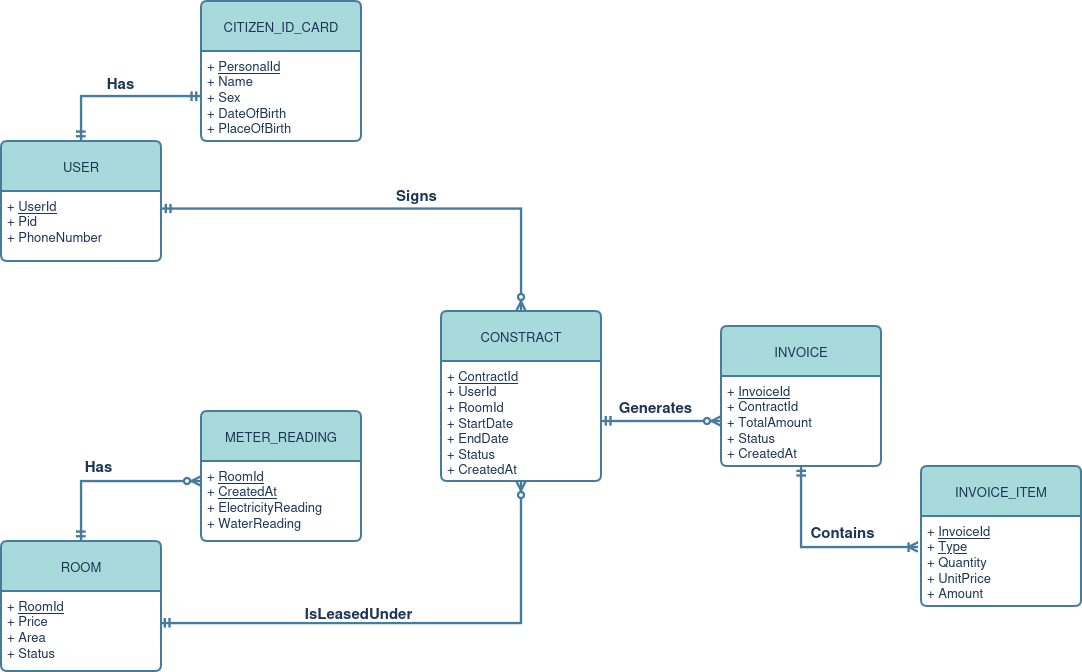

The diagram above was exported from draw.io. Its source (the exported page's mxGraphModel, read from the mxfile embedded in the PNG):
<mxGraphModel dx="1505" dy="687" grid="0" gridSize="10" guides="1" tooltips="1" connect="1" arrows="1" fold="1" page="1" pageScale="1" pageWidth="1169" pageHeight="827" background="none" math="0" shadow="0">
  <root>
    <mxCell id="0" />
    <mxCell id="1" parent="0" />
    <mxCell id="GeVw2E08e0nAGj-nqMx9-1" parent="1" style="swimlane;childLayout=stackLayout;horizontal=1;startSize=50;horizontalStack=0;rounded=1;fontSize=13;fontStyle=0;strokeWidth=2;resizeParent=0;resizeLast=1;shadow=0;dashed=0;align=center;arcSize=4;whiteSpace=wrap;html=1;fillColor=#A8DADC;strokeColor=#457B9D;labelBackgroundColor=none;fontColor=#1D3557;" value="USER" vertex="1">
      <mxGeometry height="120" width="160" x="40" y="150" as="geometry" />
    </mxCell>
    <mxCell id="GeVw2E08e0nAGj-nqMx9-2" parent="GeVw2E08e0nAGj-nqMx9-1" style="align=left;strokeColor=none;fillColor=none;spacingLeft=4;spacingRight=4;fontSize=13;verticalAlign=top;resizable=0;rotatable=0;part=1;html=1;whiteSpace=wrap;labelBackgroundColor=none;fontColor=#1D3557;" value="+ &lt;u&gt;UserId&lt;/u&gt;&lt;br&gt;+ Pid&lt;br&gt;&lt;div&gt;+ PhoneNumber&lt;/div&gt;" vertex="1">
      <mxGeometry height="70" width="160" y="50" as="geometry" />
    </mxCell>
    <mxCell id="GeVw2E08e0nAGj-nqMx9-3" parent="1" style="swimlane;childLayout=stackLayout;horizontal=1;startSize=50;horizontalStack=0;rounded=1;fontSize=13;fontStyle=0;strokeWidth=2;resizeParent=0;resizeLast=1;shadow=0;dashed=0;align=center;arcSize=4;whiteSpace=wrap;html=1;labelBackgroundColor=none;fillColor=#A8DADC;strokeColor=#457B9D;fontColor=#1D3557;" value="CITIZEN_ID_CARD" vertex="1">
      <mxGeometry height="140" width="160" x="240" y="10" as="geometry" />
    </mxCell>
    <mxCell id="GeVw2E08e0nAGj-nqMx9-4" parent="GeVw2E08e0nAGj-nqMx9-3" style="align=left;strokeColor=none;fillColor=none;spacingLeft=4;spacingRight=4;fontSize=13;verticalAlign=top;resizable=0;rotatable=0;part=1;html=1;whiteSpace=wrap;labelBackgroundColor=none;fontColor=#1D3557;" value="+ &lt;u&gt;PersonalId&lt;/u&gt;&lt;br&gt;&lt;div&gt;+ Name&lt;/div&gt;&lt;div&gt;+ Sex&lt;/div&gt;&lt;div&gt;+ DateOfBirth&lt;/div&gt;+ PlaceOfBirth" vertex="1">
      <mxGeometry height="90" width="160" y="50" as="geometry" />
    </mxCell>
    <mxCell id="GeVw2E08e0nAGj-nqMx9-7" parent="1" style="swimlane;childLayout=stackLayout;horizontal=1;startSize=50;horizontalStack=0;rounded=1;fontSize=13;fontStyle=0;strokeWidth=2;resizeParent=0;resizeLast=1;shadow=0;dashed=0;align=center;arcSize=4;whiteSpace=wrap;html=1;labelBackgroundColor=none;fillColor=#A8DADC;strokeColor=#457B9D;fontColor=#1D3557;" value="ROOM" vertex="1">
      <mxGeometry height="130" width="160" x="40" y="550" as="geometry" />
    </mxCell>
    <mxCell id="GeVw2E08e0nAGj-nqMx9-8" parent="GeVw2E08e0nAGj-nqMx9-7" style="align=left;strokeColor=none;fillColor=none;spacingLeft=4;spacingRight=4;fontSize=13;verticalAlign=top;resizable=0;rotatable=0;part=1;html=1;whiteSpace=wrap;labelBackgroundColor=none;fontColor=#1D3557;" value="+ &lt;u&gt;RoomId&lt;/u&gt;&lt;br&gt;+ Price&lt;br&gt;&lt;div&gt;+ Area&lt;/div&gt;&lt;div&gt;+ Status&lt;/div&gt;" vertex="1">
      <mxGeometry height="80" width="160" y="50" as="geometry" />
    </mxCell>
    <mxCell id="GeVw2E08e0nAGj-nqMx9-21" parent="1" style="swimlane;childLayout=stackLayout;horizontal=1;startSize=50;horizontalStack=0;rounded=1;fontSize=13;fontStyle=0;strokeWidth=2;resizeParent=0;resizeLast=1;shadow=0;dashed=0;align=center;arcSize=4;whiteSpace=wrap;html=1;labelBackgroundColor=none;fillColor=#A8DADC;strokeColor=#457B9D;fontColor=#1D3557;" value="CONSTRACT" vertex="1">
      <mxGeometry height="170" width="160" x="480" y="320" as="geometry" />
    </mxCell>
    <mxCell id="GeVw2E08e0nAGj-nqMx9-22" parent="GeVw2E08e0nAGj-nqMx9-21" style="align=left;strokeColor=none;fillColor=none;spacingLeft=4;spacingRight=4;fontSize=13;verticalAlign=top;resizable=0;rotatable=0;part=1;html=1;whiteSpace=wrap;labelBackgroundColor=none;fontColor=#1D3557;" value="+ &lt;u&gt;ContractId&lt;/u&gt;&lt;br&gt;+ UserId&lt;br&gt;&lt;div&gt;+ RoomId&lt;/div&gt;&lt;div&gt;+ StartDate&lt;/div&gt;&lt;div&gt;+ EndDate&lt;br&gt;+ Status&lt;/div&gt;&lt;div&gt;+ CreatedAt&lt;/div&gt;" vertex="1">
      <mxGeometry height="120" width="160" y="50" as="geometry" />
    </mxCell>
    <mxCell id="GeVw2E08e0nAGj-nqMx9-23" parent="1" style="swimlane;childLayout=stackLayout;horizontal=1;startSize=50;horizontalStack=0;rounded=1;fontSize=13;fontStyle=0;strokeWidth=2;resizeParent=0;resizeLast=1;shadow=0;dashed=0;align=center;arcSize=4;whiteSpace=wrap;html=1;labelBackgroundColor=none;fillColor=#A8DADC;strokeColor=#457B9D;fontColor=#1D3557;" value="INVOICE" vertex="1">
      <mxGeometry height="140" width="160" x="760" y="335" as="geometry" />
    </mxCell>
    <mxCell id="GeVw2E08e0nAGj-nqMx9-24" parent="GeVw2E08e0nAGj-nqMx9-23" style="align=left;strokeColor=none;fillColor=none;spacingLeft=4;spacingRight=4;fontSize=13;verticalAlign=top;resizable=0;rotatable=0;part=1;html=1;whiteSpace=wrap;labelBackgroundColor=none;fontColor=#1D3557;" value="+ &lt;u&gt;InvoiceId&lt;/u&gt;&lt;br&gt;&lt;div&gt;+ ContractId&lt;/div&gt;&lt;div&gt;+ TotalAmount&lt;/div&gt;&lt;div&gt;+ Status&lt;/div&gt;&lt;div&gt;+ CreatedAt&lt;/div&gt;" vertex="1">
      <mxGeometry height="90" width="160" y="50" as="geometry" />
    </mxCell>
    <mxCell id="GeVw2E08e0nAGj-nqMx9-27" edge="1" parent="1" source="GeVw2E08e0nAGj-nqMx9-1" style="fontSize=13;html=1;endArrow=ERmandOne;startArrow=ERmandOne;rounded=0;exitX=0.5;exitY=0;exitDx=0;exitDy=0;entryX=0;entryY=0.5;entryDx=0;entryDy=0;edgeStyle=orthogonalEdgeStyle;labelBackgroundColor=none;strokeColor=#457B9D;fontColor=default;strokeWidth=2.3621999999999996;" target="GeVw2E08e0nAGj-nqMx9-4" value="">
      <mxGeometry height="100" relative="1" width="100" as="geometry">
        <mxPoint x="140" y="130" as="sourcePoint" />
        <mxPoint x="240" y="30" as="targetPoint" />
      </mxGeometry>
    </mxCell>
    <mxCell id="GeVw2E08e0nAGj-nqMx9-31" connectable="0" parent="GeVw2E08e0nAGj-nqMx9-27" style="edgeLabel;html=1;align=center;verticalAlign=middle;resizable=0;points=[];strokeColor=#457B9D;fontColor=#1D3557;fillColor=#A8DADC;fontSize=15;" value="&lt;font&gt;&lt;b&gt;Has&lt;/b&gt;&lt;/font&gt;" vertex="1">
      <mxGeometry relative="1" x="0.0069" y="-2" as="geometry">
        <mxPoint y="-17" as="offset" />
      </mxGeometry>
    </mxCell>
    <mxCell id="GeVw2E08e0nAGj-nqMx9-36" edge="1" parent="1" source="GeVw2E08e0nAGj-nqMx9-2" style="fontSize=13;html=1;endArrow=ERzeroToMany;startArrow=ERmandOne;rounded=0;strokeColor=#457B9D;fontColor=#1D3557;fillColor=#A8DADC;exitX=1;exitY=0.25;exitDx=0;exitDy=0;entryX=0.5;entryY=0;entryDx=0;entryDy=0;edgeStyle=orthogonalEdgeStyle;strokeWidth=2.3621999999999996;" target="GeVw2E08e0nAGj-nqMx9-21" value="">
      <mxGeometry height="100" relative="1" width="100" as="geometry">
        <mxPoint x="560" y="470" as="sourcePoint" />
        <mxPoint x="660" y="370" as="targetPoint" />
      </mxGeometry>
    </mxCell>
    <mxCell id="GeVw2E08e0nAGj-nqMx9-37" connectable="0" parent="GeVw2E08e0nAGj-nqMx9-36" style="edgeLabel;html=1;align=center;verticalAlign=middle;resizable=0;points=[];strokeColor=#457B9D;fontColor=#1D3557;fillColor=#A8DADC;fontSize=15;" value="&lt;font&gt;&lt;b&gt;Sign&lt;/b&gt;&lt;/font&gt;&lt;b&gt;s&lt;/b&gt;" vertex="1">
      <mxGeometry relative="1" x="0.1757" as="geometry">
        <mxPoint x="-18" y="-15" as="offset" />
      </mxGeometry>
    </mxCell>
    <mxCell id="GeVw2E08e0nAGj-nqMx9-42" parent="1" style="swimlane;childLayout=stackLayout;horizontal=1;startSize=50;horizontalStack=0;rounded=1;fontSize=13;fontStyle=0;strokeWidth=2;resizeParent=0;resizeLast=1;shadow=0;dashed=0;align=center;arcSize=4;whiteSpace=wrap;html=1;strokeColor=#457B9D;fontColor=#1D3557;fillColor=#A8DADC;" value="INVOICE_ITEM" vertex="1">
      <mxGeometry height="140" width="160" x="960" y="475" as="geometry" />
    </mxCell>
    <mxCell id="GeVw2E08e0nAGj-nqMx9-43" parent="GeVw2E08e0nAGj-nqMx9-42" style="align=left;strokeColor=none;fillColor=none;spacingLeft=4;spacingRight=4;fontSize=13;verticalAlign=top;resizable=0;rotatable=0;part=1;html=1;whiteSpace=wrap;fontColor=#1D3557;" value="+ &lt;u&gt;InvoiceId&lt;/u&gt;&lt;br&gt;+ &lt;u&gt;Type&lt;/u&gt;&lt;br&gt;&lt;div&gt;+ Quantity&lt;/div&gt;&lt;div&gt;+ UnitPrice&lt;/div&gt;&lt;div&gt;+ Amount&lt;/div&gt;" vertex="1">
      <mxGeometry height="90" width="160" y="50" as="geometry" />
    </mxCell>
    <mxCell id="GeVw2E08e0nAGj-nqMx9-45" parent="1" style="swimlane;childLayout=stackLayout;horizontal=1;startSize=50;horizontalStack=0;rounded=1;fontSize=13;fontStyle=0;strokeWidth=2;resizeParent=0;resizeLast=1;shadow=0;dashed=0;align=center;arcSize=4;whiteSpace=wrap;html=1;strokeColor=#457B9D;fontColor=#1D3557;fillColor=#A8DADC;" value="METER_READING" vertex="1">
      <mxGeometry height="130" width="160" x="240" y="420" as="geometry" />
    </mxCell>
    <mxCell id="GeVw2E08e0nAGj-nqMx9-46" parent="GeVw2E08e0nAGj-nqMx9-45" style="align=left;strokeColor=none;fillColor=none;spacingLeft=4;spacingRight=4;fontSize=13;verticalAlign=top;resizable=0;rotatable=0;part=1;html=1;whiteSpace=wrap;fontColor=#1D3557;" value="+ &lt;u&gt;RoomId&lt;/u&gt;&lt;br&gt;+ &lt;u&gt;CreatedAt&lt;/u&gt;&lt;div&gt;+ ElectricityReading&lt;/div&gt;&lt;div&gt;+ WaterReading&lt;/div&gt;" vertex="1">
      <mxGeometry height="80" width="160" y="50" as="geometry" />
    </mxCell>
    <mxCell id="GeVw2E08e0nAGj-nqMx9-56" edge="1" parent="1" source="GeVw2E08e0nAGj-nqMx9-23" style="edgeStyle=orthogonalEdgeStyle;fontSize=12;html=1;endArrow=ERoneToMany;startArrow=ERmandOne;rounded=0;strokeColor=#457B9D;fontColor=#1D3557;fillColor=#A8DADC;exitX=0.5;exitY=1;exitDx=0;exitDy=0;entryX=-0.019;entryY=0.344;entryDx=0;entryDy=0;entryPerimeter=0;strokeWidth=2.3621999999999996;" target="GeVw2E08e0nAGj-nqMx9-43" value="">
      <mxGeometry height="100" relative="1" width="100" as="geometry">
        <Array as="points">
          <mxPoint x="840" y="556" />
        </Array>
        <mxPoint x="750" y="620" as="sourcePoint" />
        <mxPoint x="850" y="520" as="targetPoint" />
      </mxGeometry>
    </mxCell>
    <mxCell id="GeVw2E08e0nAGj-nqMx9-65" connectable="0" parent="GeVw2E08e0nAGj-nqMx9-56" style="edgeLabel;html=1;align=center;verticalAlign=middle;resizable=0;points=[];strokeColor=#457B9D;fontColor=#1D3557;fillColor=#A8DADC;" value="&lt;b&gt;&lt;font style=&quot;font-size: 15px;&quot;&gt;Contains&lt;/font&gt;&lt;/b&gt;" vertex="1">
      <mxGeometry relative="1" x="-0.0503" y="-1" as="geometry">
        <mxPoint x="27" y="-17" as="offset" />
      </mxGeometry>
    </mxCell>
    <mxCell id="GeVw2E08e0nAGj-nqMx9-60" edge="1" parent="1" source="GeVw2E08e0nAGj-nqMx9-22" style="edgeStyle=orthogonalEdgeStyle;fontSize=12;html=1;endArrow=ERzeroToMany;startArrow=ERmandOne;rounded=0;strokeColor=#457B9D;fontColor=#1D3557;fillColor=#A8DADC;exitX=1;exitY=0.5;exitDx=0;exitDy=0;entryX=0;entryY=0.5;entryDx=0;entryDy=0;strokeWidth=2.3621999999999996;" target="GeVw2E08e0nAGj-nqMx9-24" value="">
      <mxGeometry height="100" relative="1" width="100" as="geometry">
        <mxPoint x="640" y="550" as="sourcePoint" />
        <mxPoint x="740" y="450" as="targetPoint" />
      </mxGeometry>
    </mxCell>
    <mxCell id="GeVw2E08e0nAGj-nqMx9-64" connectable="0" parent="GeVw2E08e0nAGj-nqMx9-60" style="edgeLabel;html=1;align=center;verticalAlign=middle;resizable=0;points=[];strokeColor=#457B9D;fontColor=#1D3557;fillColor=#A8DADC;" value="&lt;font style=&quot;font-size: 15px;&quot;&gt;&lt;b&gt;Generates&lt;/b&gt;&lt;/font&gt;" vertex="1">
      <mxGeometry relative="1" x="-0.4105" y="5" as="geometry">
        <mxPoint x="18" y="-11" as="offset" />
      </mxGeometry>
    </mxCell>
    <mxCell id="GeVw2E08e0nAGj-nqMx9-62" edge="1" parent="1" source="GeVw2E08e0nAGj-nqMx9-8" style="edgeStyle=orthogonalEdgeStyle;fontSize=12;html=1;endArrow=ERzeroToMany;startArrow=ERmandOne;rounded=0;strokeColor=#457B9D;fontColor=#1D3557;fillColor=#A8DADC;exitX=0.994;exitY=0.4;exitDx=0;exitDy=0;exitPerimeter=0;entryX=0.5;entryY=1;entryDx=0;entryDy=0;strokeWidth=2.3621999999999996;" target="GeVw2E08e0nAGj-nqMx9-22" value="">
      <mxGeometry height="100" relative="1" width="100" as="geometry">
        <mxPoint x="280" y="650" as="sourcePoint" />
        <mxPoint x="380" y="550" as="targetPoint" />
      </mxGeometry>
    </mxCell>
    <mxCell id="GeVw2E08e0nAGj-nqMx9-63" connectable="0" parent="GeVw2E08e0nAGj-nqMx9-62" style="edgeLabel;html=1;align=center;verticalAlign=middle;resizable=0;points=[];strokeColor=#457B9D;fontColor=#1D3557;fillColor=#A8DADC;" value="&lt;b&gt;&lt;font style=&quot;font-size: 15px;&quot;&gt;IsLeasedUnder&lt;/font&gt;&lt;/b&gt;" vertex="1">
      <mxGeometry relative="1" x="-0.2243" y="-1" as="geometry">
        <mxPoint x="2" y="-13" as="offset" />
      </mxGeometry>
    </mxCell>
    <mxCell id="GeVw2E08e0nAGj-nqMx9-69" edge="1" parent="1" source="GeVw2E08e0nAGj-nqMx9-7" style="edgeStyle=orthogonalEdgeStyle;fontSize=12;html=1;endArrow=ERzeroToMany;startArrow=ERmandOne;rounded=0;strokeColor=#457B9D;fontColor=#1D3557;fillColor=#A8DADC;exitX=0.5;exitY=0;exitDx=0;exitDy=0;entryX=0;entryY=0.25;entryDx=0;entryDy=0;strokeWidth=2.3621999999999996;" target="GeVw2E08e0nAGj-nqMx9-46" value="">
      <mxGeometry height="100" relative="1" width="100" as="geometry">
        <mxPoint x="40" y="494" as="sourcePoint" />
        <mxPoint x="140" y="394" as="targetPoint" />
      </mxGeometry>
    </mxCell>
    <mxCell id="GeVw2E08e0nAGj-nqMx9-70" connectable="0" parent="GeVw2E08e0nAGj-nqMx9-69" style="edgeLabel;html=1;align=center;verticalAlign=middle;resizable=0;points=[];strokeColor=#457B9D;fontColor=#1D3557;fillColor=#A8DADC;" value="&lt;b&gt;&lt;font style=&quot;font-size: 15px;&quot;&gt;Has&lt;/font&gt;&lt;/b&gt;" vertex="1">
      <mxGeometry relative="1" x="-0.0778" y="1" as="geometry">
        <mxPoint x="-7" y="-16" as="offset" />
      </mxGeometry>
    </mxCell>
  </root>
</mxGraphModel>